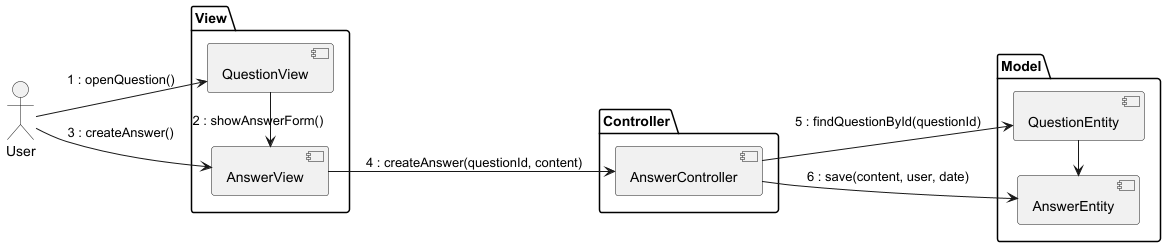

The diagram above was rendered by PlantUML. Its source (embedded in the PNG):
@startuml

left to right direction

actor User

package View {
    [QuestionView]
    [AnswerView]
}

package Controller {
    [AnswerController]
}

package Model {
    [AnswerEntity]
    [QuestionEntity]
}

User --> [QuestionView] : 1 : openQuestion()
[QuestionView] -right-> [AnswerView] : 2 : showAnswerForm()
User --> [AnswerView] : 3 : createAnswer()
[AnswerView] --> [AnswerController] : 4 : createAnswer(questionId, content)

[AnswerController] --> [QuestionEntity] : 5 : findQuestionById(questionId)
[AnswerController] --> [AnswerEntity] : 6 : save(content, user, date)
[QuestionEntity] -right-> [AnswerEntity]

@enduml